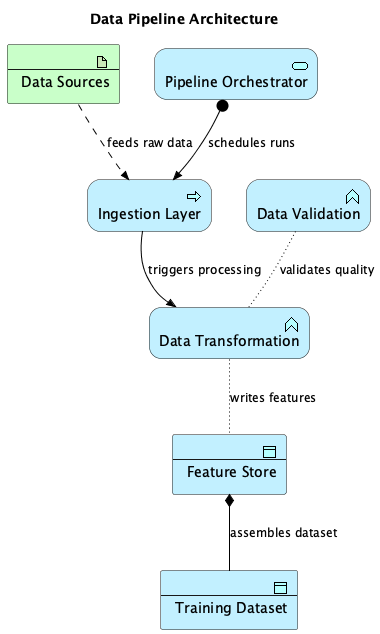

The diagram above was rendered by PlantUML. Its source (embedded in the PNG):
@startuml
!include <archimate/Archimate>

title Data Pipeline Architecture

' Description: Shows ingestion, transformation, feature store, and training data preparation


' Elements
Technology_Artifact(data_sources, "Data Sources")
Application_Process(ingestion_layer, "Ingestion Layer")
Application_Function(transformation, "Data Transformation")
Application_DataObject(feature_store, "Feature Store")
Application_DataObject(training_data, "Training Dataset")
Application_Function(data_validation, "Data Validation")
Application_Service(pipeline_orchestrator, "Pipeline Orchestrator")

' Relationships
Rel_Flow(data_sources, ingestion_layer, "feeds raw data")
Rel_Triggering(ingestion_layer, transformation, "triggers processing")
Rel_Access(transformation, feature_store, "writes features")
Rel_Composition(feature_store, training_data, "assembles dataset")
Rel_Access(data_validation, transformation, "validates quality")
Rel_Assignment(pipeline_orchestrator, ingestion_layer, "schedules runs")

@enduml